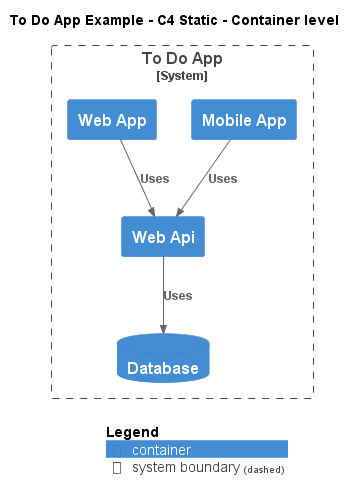

The diagram above was rendered by PlantUML. Its source (embedded in the PNG):
@startuml
!include ..\.c4s\C4_Container.puml

AddElementTag("c4interflow:lifecycle:new", $bgColor=green, $fontColor=#ffffff, $borderColor=green, $shadowing="False")
AddElementTag("c4interflow:lifecycle:changed", $bgColor=orange, $fontColor=#ffffff, $borderColor=orange, $shadowing="False")
AddElementTag("c4interflow:lifecycle:removed", $bgColor=red, $fontColor=#ffffff, $borderColor=red, $shadowing="False")

AddRelTag("c4interflow:lifecycle:new", $textColor=green, $lineColor=green)
AddRelTag("c4interflow:lifecycle:changed", $textColor=orange, $lineColor=orange)
AddRelTag("c4interflow:lifecycle:removed", $textColor=red, $lineColor=red)

SHOW_PERSON_PORTRAIT()
LAYOUT_TOP_DOWN()

skinparam linetype polyline

title To Do App Example - C4 Static - Container level


System_Boundary(ToDoAppExample.SoftwareSystems.ToDoApp, "To Do App") {
    ContainerDb(ToDoAppExample.SoftwareSystems.ToDoApp.Containers.Database, "Database", "", "")
    Container(ToDoAppExample.SoftwareSystems.ToDoApp.Containers.MobileApp, "Mobile App", "", "")
    Container(ToDoAppExample.SoftwareSystems.ToDoApp.Containers.WebApi, "Web Api", "", "")
    Container(ToDoAppExample.SoftwareSystems.ToDoApp.Containers.WebApp, "Web App", "", "")
}

Rel(ToDoAppExample.SoftwareSystems.ToDoApp.Containers.MobileApp, ToDoAppExample.SoftwareSystems.ToDoApp.Containers.WebApi, "Uses")
Rel(ToDoAppExample.SoftwareSystems.ToDoApp.Containers.WebApi, ToDoAppExample.SoftwareSystems.ToDoApp.Containers.Database, "Uses")
Rel(ToDoAppExample.SoftwareSystems.ToDoApp.Containers.WebApp, ToDoAppExample.SoftwareSystems.ToDoApp.Containers.WebApi, "Uses")


SHOW_LEGEND()
@enduml